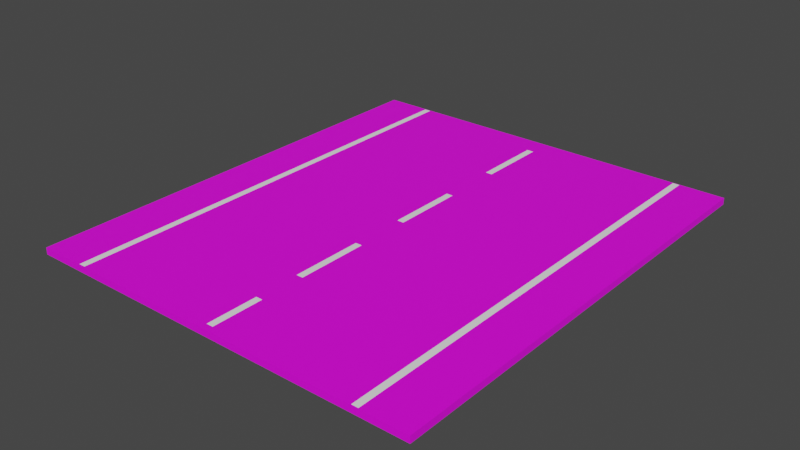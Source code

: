 # Source: WideStraightNoColliders.blend  (saved by Blender 2.81.16; exported with 4.5.12 LTS)
import bpy
from mathutils import Matrix  # noqa: F401  (used for matrix-valued properties, if any)

bpy.ops.wm.read_factory_settings(use_empty=True)
scene = bpy.context.scene
scene.name = 'Scene'

# ---- collections
col_collection = bpy.data.collections.new('Collection'); scene.collection.children.link(col_collection)

# ---- images (referenced by path relative to the original .blend; pixels are not part of the script)
import os
ASSET_DIR = os.environ.get("B2B_ASSET_DIR", "")  # directory of the original .blend (textures are referenced by path, not embedded)
HERE = os.path.dirname(os.path.abspath(__file__))  # packed textures are extracted next to this script under _unpacked/

def load_image(name, relpath, width, height, colorspace="sRGB"):
    """Load a texture the original file referenced (path relative to the .blend, or extracted next to this script)."""
    p = next((c for c in (os.path.join(HERE, relpath), os.path.join(ASSET_DIR, relpath)) if relpath and os.path.exists(c)), "")
    if p:
        img = bpy.data.images.load(p, check_existing=True)
        img.name = name
    else:  # same state as the original file: an image datablock whose file is absent (Cycles renders it pink)
        img = bpy.data.images.new(name, width, height)
        img.source = "FILE"
        img.filepath = "//" + (relpath or name)
    img.colorspace_settings.name = colorspace
    return img
img_asphalt_png = load_image('Asphalt.png', 'Asphalt.png', 1024, 1024, 'sRGB')

# ---- materials (node trees are filled in below, after node groups)
mat_material_001 = bpy.data.materials.new('Material.001')
mat_material_001.use_transparent_shadow = False
mat_material_002 = bpy.data.materials.new('Material.002')
mat_material_002.use_transparent_shadow = False
mat_material_003 = bpy.data.materials.new('Material.003')
mat_material_003.use_transparent_shadow = False
mat_material_004 = bpy.data.materials.new('Material.004')
mat_material_004.use_transparent_shadow = False

# ---- material node trees
mat_material_001.use_nodes = True; mat_material_001.node_tree.nodes.clear()
_N = mat_material_001.node_tree.nodes; _L = mat_material_001.node_tree.links
n0 = _N.new('ShaderNodeOutputMaterial'); n0.name = 'Material Output'; n0.location = (300, 300)
n1 = _N.new('ShaderNodeTexImage'); n1.name = 'Image Texture'; n1.location = (-345, 194)
n1.image = img_asphalt_png
n2 = _N.new('ShaderNodeBsdfPrincipled'); n2.name = 'Principled BSDF'; n2.location = (10, 300)
n2.distribution = 'GGX'
n2.subsurface_method = 'BURLEY'
n2.inputs[3].default_value = 1.45
n2.inputs[27].default_value = (0.0, 0.0, 0.0, 1.0)
n2.inputs[28].default_value = 1.0
_L.new(n2.outputs[0], n0.inputs[0])
_L.new(n1.outputs[0], n2.inputs[0])
n0.is_active_output = True
mat_material_002.use_nodes = True; mat_material_002.node_tree.nodes.clear()
_N = mat_material_002.node_tree.nodes; _L = mat_material_002.node_tree.links
n0 = _N.new('ShaderNodeOutputMaterial'); n0.name = 'Material Output'; n0.location = (300, 300)
n1 = _N.new('ShaderNodeBsdfPrincipled'); n1.name = 'Principled BSDF'; n1.location = (10, 300)
n1.distribution = 'GGX'
n1.subsurface_method = 'BURLEY'
n1.inputs[0].default_value = (1.0, 1.0, 1.0, 1.0)
n1.inputs[3].default_value = 1.45
n1.inputs[27].default_value = (0.0, 0.0, 0.0, 1.0)
n1.inputs[28].default_value = 1.0
_L.new(n1.outputs[0], n0.inputs[0])
n0.is_active_output = True
mat_material_003.use_nodes = True; mat_material_003.node_tree.nodes.clear()
_N = mat_material_003.node_tree.nodes; _L = mat_material_003.node_tree.links
n0 = _N.new('ShaderNodeOutputMaterial'); n0.name = 'Material Output'; n0.location = (300, 300)
n1 = _N.new('ShaderNodeBsdfPrincipled'); n1.name = 'Principled BSDF'; n1.location = (10, 300)
n1.distribution = 'GGX'
n1.subsurface_method = 'BURLEY'
n1.inputs[0].default_value = (1.0, 1.0, 1.0, 1.0)
n1.inputs[3].default_value = 1.45
n1.inputs[27].default_value = (0.0, 0.0, 0.0, 1.0)
n1.inputs[28].default_value = 1.0
_L.new(n1.outputs[0], n0.inputs[0])
n0.is_active_output = True
mat_material_004.use_nodes = True; mat_material_004.node_tree.nodes.clear()
_N = mat_material_004.node_tree.nodes; _L = mat_material_004.node_tree.links
n0 = _N.new('ShaderNodeOutputMaterial'); n0.name = 'Material Output'; n0.location = (300, 300)
n1 = _N.new('ShaderNodeBsdfPrincipled'); n1.name = 'Principled BSDF'; n1.location = (10, 300)
n1.distribution = 'GGX'
n1.subsurface_method = 'BURLEY'
n1.inputs[0].default_value = (1.0, 1.0, 1.0, 1.0)
n1.inputs[3].default_value = 1.45
n1.inputs[27].default_value = (0.0, 0.0, 0.0, 1.0)
n1.inputs[28].default_value = 1.0
_L.new(n1.outputs[0], n0.inputs[0])
n0.is_active_output = True

# ---- world
world_world = bpy.data.worlds.new('World'); scene.world = world_world
world_world.use_nodes = True; world_world.node_tree.nodes.clear()
_N = world_world.node_tree.nodes; _L = world_world.node_tree.links
n0 = _N.new('ShaderNodeOutputWorld'); n0.name = 'World Output'; n0.location = (300, 300)
n1 = _N.new('ShaderNodeBackground'); n1.name = 'Background'; n1.location = (10, 300)
n1.inputs[0].default_value = (0.05088, 0.05088, 0.05088, 1.0)
_L.new(n1.outputs[0], n0.inputs[0])
n0.is_active_output = True
world_world.color = (0.05088, 0.05088, 0.05088)
world_world.use_sun_shadow = False
world_world.sun_shadow_jitter_overblur = 0.0

# ---- meshes
me_cube_001 = bpy.data.meshes.new('Cube.001')
me_cube_001.from_pydata([(-1.0, -1.0, -1.0), (-1.0, -1.0, 1.0), (-1.0, 1.0, -1.0), (-1.0, 1.0, 1.0), (1.0, -1.0, -1.0), (1.0, -1.0, 1.0), (1.0, 1.0, -1.0), (1.0, 1.0, 1.0)], [], [(0, 1, 3, 2), (2, 3, 7, 6), (6, 7, 5, 4), (4, 5, 1, 0), (2, 6, 4, 0), (7, 3, 1, 5)])
_uv = me_cube_001.uv_layers.new(name='UVMap')
_uv.uv.foreach_set('vector', [0.375, 0.0, 0.625, 0.0, 0.625, 0.25, 0.375, 0.25, 0.375, 0.25, 0.625, 0.25, 0.625, 0.5, 0.375, 0.5, 0.375, 0.5, 0.625, 0.5, 0.625, 0.75, 0.375, 0.75, 0.375, 0.75, 0.625, 0.75, 0.625, 1.0, 0.375, 1.0, 0.125, 0.5, 0.375, 0.5, 0.375, 0.75, 0.125, 0.75, 0.625, 0.5, 0.875, 0.5, 0.875, 0.75, 0.625, 0.75])
me_cube_001.materials.append(mat_material_001)
me_cube_001.use_remesh_fix_poles = True
me_cube_001.use_remesh_preserve_attributes = False
me_cube_001.use_mirror_vertex_groups = False
me_cube_001.update()
me_plane = bpy.data.meshes.new('Plane')
me_plane.from_pydata([(-1.0, -1.0, 0.0), (1.0, -1.0, 0.0), (-1.0, 1.0, 0.0), (1.0, 1.0, 0.0)], [], [(0, 1, 3, 2)])
_uv = me_plane.uv_layers.new(name='UVMap')
_uv.uv.foreach_set('vector', [0.0, 0.0, 1.0, 0.0, 1.0, 1.0, 0.0, 1.0])
me_plane.materials.append(mat_material_002)
me_plane.use_remesh_fix_poles = True
me_plane.use_remesh_preserve_attributes = False
me_plane.use_mirror_vertex_groups = False
me_plane.update()
me_plane_001 = bpy.data.meshes.new('Plane.001')
me_plane_001.from_pydata([(-1.0, -1.0, 0.0), (1.0, -1.0, 0.0), (-1.0, 1.0, 0.0), (1.0, 1.0, 0.0)], [], [(0, 1, 3, 2)])
_uv = me_plane_001.uv_layers.new(name='UVMap')
_uv.uv.foreach_set('vector', [0.0, 0.0, 1.0, 0.0, 1.0, 1.0, 0.0, 1.0])
me_plane_001.materials.append(mat_material_002)
me_plane_001.use_remesh_fix_poles = True
me_plane_001.use_remesh_preserve_attributes = False
me_plane_001.use_mirror_vertex_groups = False
me_plane_001.update()
me_plane_002 = bpy.data.meshes.new('Plane.002')
me_plane_002.from_pydata([(-1.0, -1.0, 0.0), (1.0, -1.0, 0.0), (-1.0, 1.0, 0.0), (1.0, 1.0, 0.0)], [], [(0, 1, 3, 2)])
_uv = me_plane_002.uv_layers.new(name='UVMap')
_uv.uv.foreach_set('vector', [0.0, 0.0, 1.0, 0.0, 1.0, 1.0, 0.0, 1.0])
me_plane_002.materials.append(mat_material_002)
me_plane_002.use_remesh_fix_poles = True
me_plane_002.use_remesh_preserve_attributes = False
me_plane_002.use_mirror_vertex_groups = False
me_plane_002.update()
me_plane_003 = bpy.data.meshes.new('Plane.003')
me_plane_003.from_pydata([(-1.0, -1.0, 0.0), (1.0, -1.0, 0.0), (-1.0, 1.0, 0.0), (1.0, 1.0, 0.0)], [], [(0, 1, 3, 2)])
_uv = me_plane_003.uv_layers.new(name='UVMap')
_uv.uv.foreach_set('vector', [0.0, 0.0, 1.0, 0.0, 1.0, 1.0, 0.0, 1.0])
me_plane_003.materials.append(mat_material_002)
me_plane_003.use_remesh_fix_poles = True
me_plane_003.use_remesh_preserve_attributes = False
me_plane_003.use_mirror_vertex_groups = False
me_plane_003.update()
me_plane_004 = bpy.data.meshes.new('Plane.004')
me_plane_004.from_pydata([(-1.0, -1.0, 0.0), (1.0, -1.0, 0.0), (-1.0, 1.0, 0.0), (1.0, 1.0, 0.0)], [], [(0, 1, 3, 2)])
_uv = me_plane_004.uv_layers.new(name='UVMap')
_uv.uv.foreach_set('vector', [0.0, 0.0, 1.0, 0.0, 1.0, 1.0, 0.0, 1.0])
me_plane_004.materials.append(mat_material_003)
me_plane_004.use_remesh_fix_poles = True
me_plane_004.use_remesh_preserve_attributes = False
me_plane_004.use_mirror_vertex_groups = False
me_plane_004.update()
me_plane_005 = bpy.data.meshes.new('Plane.005')
me_plane_005.from_pydata([(-1.0, -1.0, 0.0), (1.0, -1.0, 0.0), (-1.0, 1.0, 0.0), (1.0, 1.0, 0.0)], [], [(0, 1, 3, 2)])
_uv = me_plane_005.uv_layers.new(name='UVMap')
_uv.uv.foreach_set('vector', [0.0, 0.0, 1.0, 0.0, 1.0, 1.0, 0.0, 1.0])
me_plane_005.materials.append(mat_material_004)
me_plane_005.use_remesh_fix_poles = True
me_plane_005.use_remesh_preserve_attributes = False
me_plane_005.use_mirror_vertex_groups = False
me_plane_005.update()

# ---- objects
ob_cube = bpy.data.objects.new('Cube', me_cube_001)
ob_plane = bpy.data.objects.new('Plane', me_plane)
ob_plane_001 = bpy.data.objects.new('Plane.001', me_plane_001)
ob_plane_002 = bpy.data.objects.new('Plane.002', me_plane_002)
ob_plane_003 = bpy.data.objects.new('Plane.003', me_plane_003)
ob_plane_004 = bpy.data.objects.new('Plane.004', me_plane_004)
ob_plane_005 = bpy.data.objects.new('Plane.005', me_plane_005)

# ---- transforms, parenting, visibility, modifiers, constraints
ob_cube.location = (0.0, 0.0, 0.0)
ob_cube.scale = (2.8, 3.216, 0.04628)
ob_cube.lineart.crease_threshold = 0.0
ob_plane.location = (0.0, 2.391, 0.04694)
ob_plane.scale = (0.04593, 0.5033, 0.9169)
ob_plane.lineart.crease_threshold = 0.0
ob_plane_001.location = (0.0, 0.5103, 0.04694)
ob_plane_001.scale = (0.04593, 0.5033, 0.9169)
ob_plane_001.lineart.crease_threshold = 0.0
ob_plane_002.location = (0.0, -1.276, 0.04694)
ob_plane_002.scale = (0.04593, 0.5033, 0.9169)
ob_plane_002.lineart.crease_threshold = 0.0
ob_plane_003.location = (0.0, -2.769, 0.04694)
ob_plane_003.scale = (0.04593, 0.3584, 0.9169)
ob_plane_003.lineart.crease_threshold = 0.0
ob_plane_004.location = (2.119, 6.035e-07, 0.04694)
ob_plane_004.scale = (0.04593, 3.206, 0.9169)
ob_plane_004.lineart.crease_threshold = 0.0
ob_plane_005.location = (-2.111, 6.035e-07, 0.04694)
ob_plane_005.scale = (0.04593, 3.206, 0.9169)
ob_plane_005.lineart.crease_threshold = 0.0

# ---- collection membership
col_collection.objects.link(ob_cube)
col_collection.objects.link(ob_plane)
col_collection.objects.link(ob_plane_001)
col_collection.objects.link(ob_plane_002)
col_collection.objects.link(ob_plane_003)
col_collection.objects.link(ob_plane_004)
col_collection.objects.link(ob_plane_005)

# ---- scene / render settings (as saved in the file)
scene.frame_start = 1; scene.frame_end = 250; scene.frame_set(1)
scene.render.engine = 'BLENDER_EEVEE_NEXT'
scene.cycles.use_denoising = False
scene.cycles.samples = 128
scene.cycles.sampling_pattern = 'TABULATED_SOBOL'
scene.cycles.use_adaptive_sampling = False
scene.cycles.use_light_tree = False
scene.view_settings.view_transform = 'Filmic'
bpy.context.view_layer.update()

# ---- added for rendering (the .blend has no active camera and no usable light): camera, sun
cam_auto = bpy.data.cameras.new('AutoCamera')
cam_auto.lens = 50.0
cam_auto.sensor_width = 36.0
cam_auto.clip_end = 1000.0
ob_auto_camera = bpy.data.objects.new('AutoCamera', cam_auto)
scene.collection.objects.link(ob_auto_camera)
ob_auto_camera.location = (7.89034, -9.46841, 6.3126)
ob_auto_camera.rotation_euler = (1.09748, -7.21219e-08, 0.694738)
scene.camera = ob_auto_camera
light_auto_sun = bpy.data.lights.new('AutoSun', 'SUN')
light_auto_sun.energy = 3.0
light_auto_sun.angle = 0.0523599
ob_auto_sun = bpy.data.objects.new('AutoSun', light_auto_sun)
scene.collection.objects.link(ob_auto_sun)
ob_auto_sun.rotation_euler = (0.872665, 0.174533, 0.523599)
bpy.context.view_layer.update()
